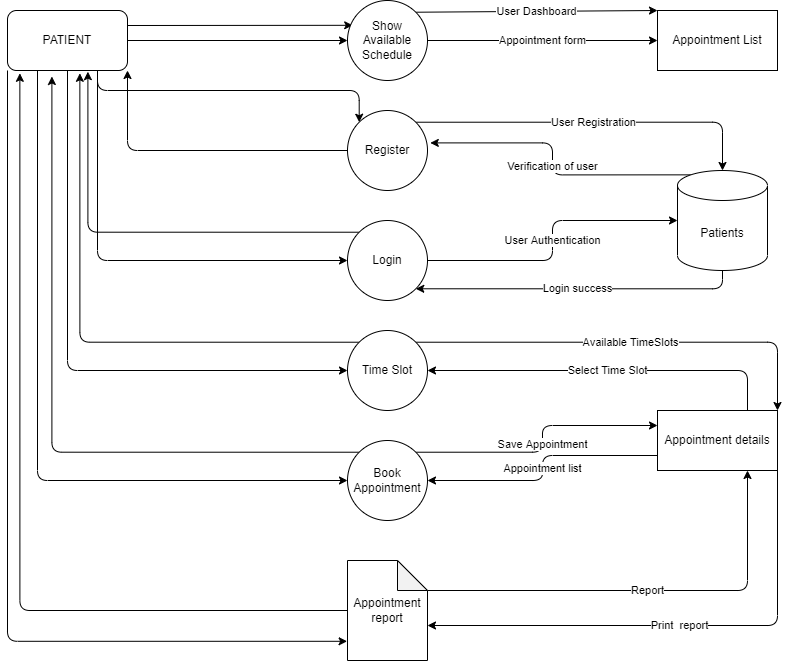

The diagram above was exported from draw.io. Its source (the exported page's mxGraphModel, read from the mxfile embedded in the PNG):
<mxGraphModel dx="805" dy="568" grid="1" gridSize="10" guides="1" tooltips="1" connect="1" arrows="1" fold="1" page="1" pageScale="1" pageWidth="850" pageHeight="1100" math="0" shadow="0">
  <root>
    <mxCell id="0" />
    <mxCell id="1" parent="0" />
    <mxCell id="12" style="edgeStyle=none;html=1;exitX=1;exitY=0.25;exitDx=0;exitDy=0;entryX=0.065;entryY=0.31;entryDx=0;entryDy=0;entryPerimeter=0;" parent="1" source="2" target="3" edge="1">
      <mxGeometry relative="1" as="geometry" />
    </mxCell>
    <mxCell id="16" style="edgeStyle=none;html=1;exitX=1;exitY=0.5;exitDx=0;exitDy=0;entryX=0;entryY=0.5;entryDx=0;entryDy=0;" parent="1" source="2" target="3" edge="1">
      <mxGeometry relative="1" as="geometry" />
    </mxCell>
    <mxCell id="17" style="edgeStyle=orthogonalEdgeStyle;html=1;exitX=0;exitY=0.5;exitDx=0;exitDy=0;entryX=1;entryY=1;entryDx=0;entryDy=0;" parent="1" source="4" target="2" edge="1">
      <mxGeometry relative="1" as="geometry" />
    </mxCell>
    <mxCell id="18" style="edgeStyle=orthogonalEdgeStyle;html=1;exitX=0.75;exitY=1;exitDx=0;exitDy=0;entryX=0;entryY=0;entryDx=0;entryDy=0;" parent="1" source="2" target="4" edge="1">
      <mxGeometry relative="1" as="geometry" />
    </mxCell>
    <mxCell id="19" style="edgeStyle=orthogonalEdgeStyle;html=1;exitX=0.75;exitY=1;exitDx=0;exitDy=0;entryX=0;entryY=0.5;entryDx=0;entryDy=0;" parent="1" source="2" target="5" edge="1">
      <mxGeometry relative="1" as="geometry" />
    </mxCell>
    <mxCell id="23" style="edgeStyle=orthogonalEdgeStyle;html=1;exitX=0.5;exitY=1;exitDx=0;exitDy=0;entryX=0;entryY=0.5;entryDx=0;entryDy=0;" parent="1" source="2" target="6" edge="1">
      <mxGeometry relative="1" as="geometry" />
    </mxCell>
    <mxCell id="26" style="edgeStyle=orthogonalEdgeStyle;html=1;exitX=0.25;exitY=1;exitDx=0;exitDy=0;entryX=0;entryY=0.5;entryDx=0;entryDy=0;" parent="1" source="2" target="7" edge="1">
      <mxGeometry relative="1" as="geometry" />
    </mxCell>
    <mxCell id="48" style="edgeStyle=orthogonalEdgeStyle;html=1;exitX=0;exitY=1;exitDx=0;exitDy=0;entryX=-0.005;entryY=0.808;entryDx=0;entryDy=0;entryPerimeter=0;" parent="1" source="2" target="46" edge="1">
      <mxGeometry relative="1" as="geometry" />
    </mxCell>
    <mxCell id="2" value="PATIENT" style="rounded=1;whiteSpace=wrap;html=1;" parent="1" vertex="1">
      <mxGeometry x="20" y="170" width="120" height="60" as="geometry" />
    </mxCell>
    <mxCell id="14" value="User Dashboard" style="edgeStyle=none;html=1;exitX=1;exitY=0;exitDx=0;exitDy=0;entryX=0;entryY=0;entryDx=0;entryDy=0;" parent="1" source="3" target="9" edge="1">
      <mxGeometry relative="1" as="geometry" />
    </mxCell>
    <mxCell id="15" value="Appointment form" style="edgeStyle=none;html=1;exitX=1;exitY=0.5;exitDx=0;exitDy=0;entryX=0;entryY=0.5;entryDx=0;entryDy=0;" parent="1" source="3" target="9" edge="1">
      <mxGeometry relative="1" as="geometry" />
    </mxCell>
    <mxCell id="3" value="Show Available Schedule" style="ellipse;whiteSpace=wrap;html=1;aspect=fixed;" parent="1" vertex="1">
      <mxGeometry x="360" y="160" width="80" height="80" as="geometry" />
    </mxCell>
    <mxCell id="42" value="User Registration" style="edgeStyle=orthogonalEdgeStyle;html=1;exitX=1;exitY=0;exitDx=0;exitDy=0;entryX=0.5;entryY=0;entryDx=0;entryDy=0;entryPerimeter=0;" parent="1" source="4" target="41" edge="1">
      <mxGeometry relative="1" as="geometry" />
    </mxCell>
    <mxCell id="4" value="Register" style="ellipse;whiteSpace=wrap;html=1;aspect=fixed;" parent="1" vertex="1">
      <mxGeometry x="360" y="270" width="80" height="80" as="geometry" />
    </mxCell>
    <mxCell id="20" style="edgeStyle=orthogonalEdgeStyle;html=1;exitX=0;exitY=0;exitDx=0;exitDy=0;entryX=0.67;entryY=1.02;entryDx=0;entryDy=0;entryPerimeter=0;" parent="1" source="5" target="2" edge="1">
      <mxGeometry relative="1" as="geometry" />
    </mxCell>
    <mxCell id="44" value="User Authentication" style="edgeStyle=orthogonalEdgeStyle;html=1;exitX=1;exitY=0.5;exitDx=0;exitDy=0;entryX=0;entryY=0.5;entryDx=0;entryDy=0;entryPerimeter=0;" parent="1" source="5" target="41" edge="1">
      <mxGeometry relative="1" as="geometry" />
    </mxCell>
    <mxCell id="5" value="Login" style="ellipse;whiteSpace=wrap;html=1;aspect=fixed;" parent="1" vertex="1">
      <mxGeometry x="360" y="380" width="80" height="80" as="geometry" />
    </mxCell>
    <mxCell id="24" style="edgeStyle=orthogonalEdgeStyle;html=1;exitX=0;exitY=0;exitDx=0;exitDy=0;entryX=0.603;entryY=1.047;entryDx=0;entryDy=0;entryPerimeter=0;" parent="1" source="6" target="2" edge="1">
      <mxGeometry relative="1" as="geometry" />
    </mxCell>
    <mxCell id="31" value="Available TimeSlots" style="edgeStyle=orthogonalEdgeStyle;html=1;exitX=1;exitY=0;exitDx=0;exitDy=0;entryX=1;entryY=0;entryDx=0;entryDy=0;" parent="1" source="6" target="11" edge="1">
      <mxGeometry relative="1" as="geometry" />
    </mxCell>
    <mxCell id="6" value="Time Slot" style="ellipse;whiteSpace=wrap;html=1;aspect=fixed;" parent="1" vertex="1">
      <mxGeometry x="360" y="490" width="80" height="80" as="geometry" />
    </mxCell>
    <mxCell id="25" style="edgeStyle=orthogonalEdgeStyle;html=1;exitX=0;exitY=0;exitDx=0;exitDy=0;entryX=0.37;entryY=1.1;entryDx=0;entryDy=0;entryPerimeter=0;" parent="1" source="7" target="2" edge="1">
      <mxGeometry relative="1" as="geometry" />
    </mxCell>
    <mxCell id="33" value="Save Appointment" style="edgeStyle=orthogonalEdgeStyle;html=1;exitX=1;exitY=0;exitDx=0;exitDy=0;entryX=0;entryY=0.25;entryDx=0;entryDy=0;" parent="1" source="7" target="11" edge="1">
      <mxGeometry relative="1" as="geometry" />
    </mxCell>
    <mxCell id="34" value="Appointment list" style="edgeStyle=orthogonalEdgeStyle;html=1;exitX=0;exitY=0.75;exitDx=0;exitDy=0;entryX=1;entryY=0.5;entryDx=0;entryDy=0;" parent="1" source="11" target="7" edge="1">
      <mxGeometry relative="1" as="geometry" />
    </mxCell>
    <mxCell id="7" value="Book Appointment" style="ellipse;whiteSpace=wrap;html=1;aspect=fixed;" parent="1" vertex="1">
      <mxGeometry x="360" y="600" width="80" height="80" as="geometry" />
    </mxCell>
    <mxCell id="35" value="Report" style="edgeStyle=orthogonalEdgeStyle;html=1;exitX=1;exitY=0.5;exitDx=0;exitDy=0;entryX=0.75;entryY=1;entryDx=0;entryDy=0;" parent="1" target="11" edge="1">
      <mxGeometry relative="1" as="geometry">
        <mxPoint x="440" y="750" as="sourcePoint" />
      </mxGeometry>
    </mxCell>
    <mxCell id="9" value="Appointment List" style="rounded=0;whiteSpace=wrap;html=1;" parent="1" vertex="1">
      <mxGeometry x="670" y="170" width="120" height="60" as="geometry" />
    </mxCell>
    <mxCell id="32" value="Select Time Slot" style="edgeStyle=orthogonalEdgeStyle;html=1;exitX=0.75;exitY=0;exitDx=0;exitDy=0;entryX=1;entryY=0.5;entryDx=0;entryDy=0;" parent="1" source="11" target="6" edge="1">
      <mxGeometry relative="1" as="geometry" />
    </mxCell>
    <mxCell id="47" value="Print&amp;nbsp; report" style="edgeStyle=orthogonalEdgeStyle;html=1;exitX=1;exitY=1;exitDx=0;exitDy=0;entryX=0;entryY=0;entryDx=80;entryDy=65;entryPerimeter=0;" parent="1" source="11" target="46" edge="1">
      <mxGeometry relative="1" as="geometry" />
    </mxCell>
    <mxCell id="11" value="Appointment details" style="rounded=0;whiteSpace=wrap;html=1;" parent="1" vertex="1">
      <mxGeometry x="670" y="570" width="120" height="60" as="geometry" />
    </mxCell>
    <mxCell id="43" value="Verification of user" style="edgeStyle=orthogonalEdgeStyle;html=1;exitX=0.145;exitY=0;exitDx=0;exitDy=4.35;exitPerimeter=0;entryX=1.035;entryY=0.405;entryDx=0;entryDy=0;entryPerimeter=0;" parent="1" source="41" target="4" edge="1">
      <mxGeometry relative="1" as="geometry" />
    </mxCell>
    <mxCell id="45" value="Login success" style="edgeStyle=orthogonalEdgeStyle;html=1;exitX=0.5;exitY=1;exitDx=0;exitDy=0;exitPerimeter=0;entryX=1;entryY=1;entryDx=0;entryDy=0;" parent="1" source="41" target="5" edge="1">
      <mxGeometry relative="1" as="geometry" />
    </mxCell>
    <mxCell id="41" value="Patients" style="shape=cylinder3;whiteSpace=wrap;html=1;boundedLbl=1;backgroundOutline=1;size=15;direction=east;" parent="1" vertex="1">
      <mxGeometry x="690" y="330" width="90" height="100" as="geometry" />
    </mxCell>
    <mxCell id="49" style="edgeStyle=orthogonalEdgeStyle;html=1;exitX=0;exitY=0.5;exitDx=0;exitDy=0;exitPerimeter=0;entryX=0.103;entryY=1.047;entryDx=0;entryDy=0;entryPerimeter=0;" parent="1" source="46" target="2" edge="1">
      <mxGeometry relative="1" as="geometry" />
    </mxCell>
    <mxCell id="46" value="Appointment report" style="shape=note;whiteSpace=wrap;html=1;backgroundOutline=1;darkOpacity=0.05;" parent="1" vertex="1">
      <mxGeometry x="360" y="720" width="80" height="100" as="geometry" />
    </mxCell>
  </root>
</mxGraphModel>